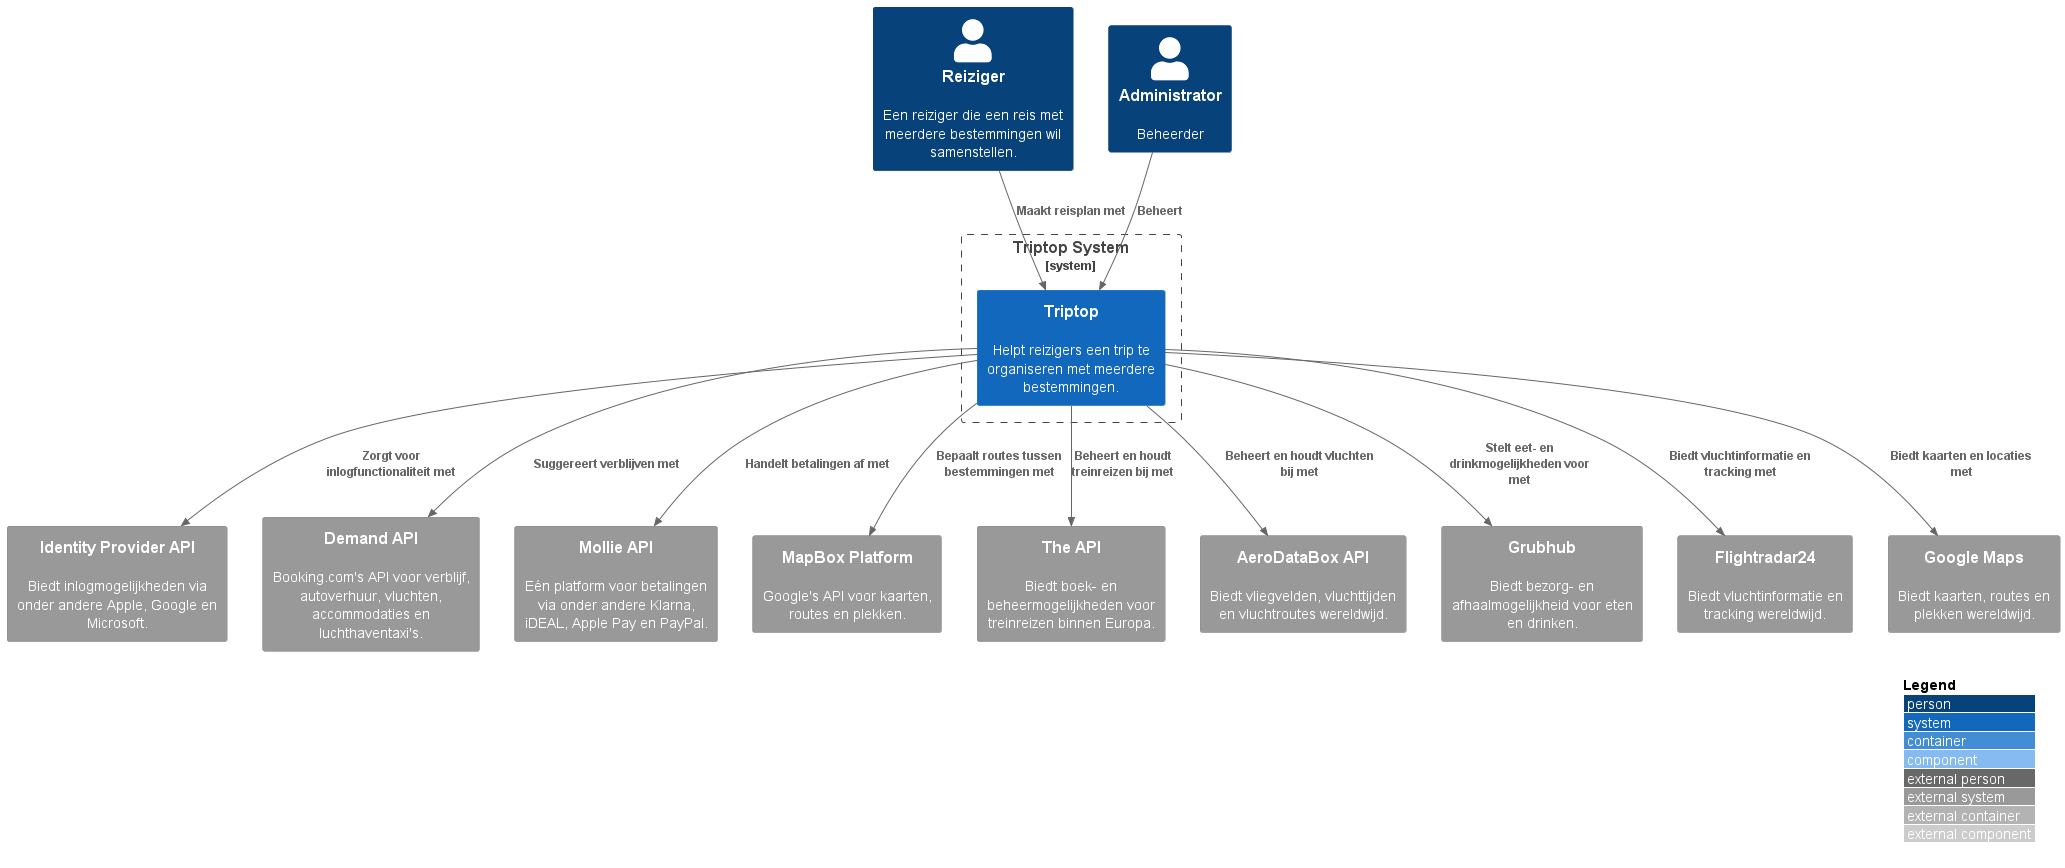

The diagram above was rendered by PlantUML. Its source (embedded in the PNG):
@startuml C4_Elements
'!include https://raw.githubusercontent.com/plantuml-stdlib/C4-PlantUML/master/C4_Container.puml
!include https://raw.githubusercontent.com/plantuml-stdlib/C4-PlantUML/master/C4_Component.puml


skinparam {
    rectangle {
        StereotypeFontSize 0
        StereotypeFontColor white
    }
}

top to bottom direction

LAYOUT_WITH_LEGEND()

Person(traveller, "Reiziger", "Een reiziger die een reis met meerdere bestemmingen wil samenstellen.")
Person(admin, "Administrator", "Beheerder")

System_Boundary(boundary, "Triptop System") {
    System(triptop, "Triptop", "Helpt reizigers een trip te organiseren met meerdere bestemmingen.")
}

System_Ext(identity_provider_api, "Identity Provider API", "Biedt inlogmogelijkheden via onder andere Apple, Google en Microsoft.", $link="https://developer.okta.com/docs/api/openapi/okta-management/management/tag/IdentityProvider/")
System_Ext(demand_api, "Demand API", "Booking.com's API voor verblijf, autoverhuur, vluchten, accommodaties en luchthaventaxi's.", $link="https://developers.booking.com/demand/docs/open-api/demand-api")
System_Ext(mollie_api, "Mollie API", "Eén platform voor betalingen via onder andere Klarna, iDEAL, Apple Pay en PayPal.", $link="https://www.mollie.com/nl/")
System_Ext(MapBox_api, "MapBox Platform", "Google's API voor kaarten, routes en plekken.", $link="https://developers.google.com/maps")
System_Ext(all_aboard_api, "The API", "Biedt boek- en beheermogelijkheden voor treinreizen binnen Europa.", $link="https://allaboard.eu/api-solution")
System_Ext(aeroDataBox_api, "AeroDataBox API", "Biedt vliegvelden, vluchttijden en vluchtroutes wereldwijd.", $link="https://rapidapi.com/aedbx-aedbx/api/aerodatabox")
System_Ext(grubhub_api, "Grubhub", "Biedt bezorg- en afhaalmogelijkheid voor eten en drinken.", $link="https://www.grubhub.com/")
System_Ext(Flightradar24_api, "Flightradar24", "Biedt vluchtinformatie en tracking wereldwijd.", $link="https://www.flightradar24.com/")
System_Ext(Googlemaps_api, "Google Maps", "Biedt kaarten, routes en plekken wereldwijd.", $link="https://developers.google.com/maps")

Rel(traveller, triptop, "Maakt reisplan met")
Rel(admin, triptop, "Beheert")
Rel(triptop, identity_provider_api, "Zorgt voor inlogfunctionaliteit met")
Rel(triptop, demand_api, "Suggereert verblijven met")
Rel(triptop, mollie_api, "Handelt betalingen af met")
Rel(triptop, MapBox_api, "Bepaalt routes tussen bestemmingen met")
Rel(triptop, all_aboard_api, "Beheert en houdt treinreizen bij met")
Rel(triptop, aeroDataBox_api, "Beheert en houdt vluchten bij met")
Rel(triptop, grubhub_api, "Stelt eet- en drinkmogelijkheden voor met")
Rel(triptop, Flightradar24_api, "Biedt vluchtinformatie en tracking met")
Rel(triptop, Googlemaps_api, "Biedt kaarten en locaties met")
@enduml